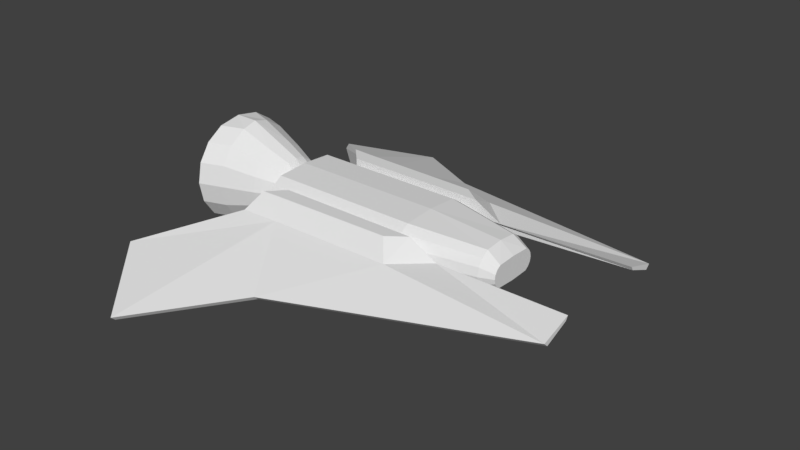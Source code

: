 # Source: passer_mirror_applied.blend  (saved by Blender 2.80.75; exported with 4.5.12 LTS)
import bpy
from mathutils import Matrix  # noqa: F401  (used for matrix-valued properties, if any)

bpy.ops.wm.read_factory_settings(use_empty=True)
scene = bpy.context.scene
scene.name = 'Scene'

# ---- collections
col_collection_1 = bpy.data.collections.new('Collection 1'); scene.collection.children.link(col_collection_1)

# ---- materials (node trees are filled in below, after node groups)
mat_material = bpy.data.materials.new('Material')
mat_material.use_transparent_shadow = False

# ---- material node trees

# ---- world
world_world = bpy.data.worlds.new('World'); scene.world = world_world
world_world.color = (0.05088, 0.05088, 0.05088)
world_world.use_sun_shadow = False
world_world.sun_shadow_jitter_overblur = 0.0
world_world.cycles.sampling_method = 'MANUAL'

# ---- meshes
me_cube = bpy.data.meshes.new('Cube')
me_cube.from_pydata([(-1.642, -8.146, -0.8105), (-1.642, -8.306, -0.6606), (-3.945, -5.441, 0.06865), (-3.945, -5.601, 0.2186), (11.22, -1.826, 1.45), (11.22, -1.915, 1.3), (11.22, -3.001, 1.064), (11.22, -2.841, 0.9136), (-0.02621, -1.735, 1.376), (-0.02621, -1.735, 0.8566), (2.089, -5.504, 0.2503), (2.089, -5.343, 0.1004), (-0.9573, -2.948, 1.376), (6.373, -1.735, 1.376), (0.4629, -2.892, 1.376), (5.148, -2.824, 1.376), (-0.6101, -2.343, 1.956), (-0.02621, -1.735, 1.956), (0.1156, -2.314, 1.956), (5.324, -1.735, 1.956), (4.652, -2.233, 1.956), (-0.6156, -1.18, 0.1257), (4.781, -1.18, 0.1257), (-0.6156, -1.515, 0.3493), (4.781, -1.515, 0.3493), (-0.6156, -1.738, 0.684), (4.781, -1.738, 0.684), (-0.6156, -1.817, 1.079), (4.781, -1.817, 1.079), (-0.6156, -1.738, 1.473), (4.781, -1.738, 1.473), (-0.6156, -1.515, 1.808), (4.781, -1.515, 1.808), (-0.6156, -1.18, 2.032), (4.781, -1.18, 2.032), (7.576, -0.6882, 0.319), (7.576, -0.9549, 0.4972), (7.576, -1.133, 0.764), (7.576, -1.196, 1.079), (7.576, -1.133, 1.393), (7.576, -0.9549, 1.66), (7.576, -0.6882, 1.838), (8.087, -0.7171, 0.6759), (8.087, -0.8586, 0.7704), (8.087, -0.9531, 0.9119), (8.087, -0.9863, 1.079), (8.087, -0.9531, 1.246), (8.087, -0.8586, 1.387), (8.087, -0.7171, 1.481), (-0.9482, -1.18, 0.1257), (-0.9482, -1.515, 0.3493), (-0.9482, -1.738, 0.684), (-0.9482, -1.817, 1.079), (-0.9482, -1.738, 1.473), (-0.9482, -1.515, 1.808), (-0.9482, -1.18, 2.032), (-0.9028, -1.182, 0.3824), (-0.9028, -1.426, 0.5458), (-0.9028, -1.59, 0.7903), (-0.9028, -1.647, 1.079), (-0.9028, -1.59, 1.367), (-0.9028, -1.426, 1.612), (-0.9028, -1.182, 1.775), (-0.8902, -0.4217, 0.3824), (-0.8902, -0.6662, 0.5458), (-0.8902, -0.8296, 0.7903), (-0.8902, -0.887, 1.079), (-0.8902, -0.8296, 1.367), (-0.8902, -0.6662, 1.612), (-0.8902, -0.4217, 1.775), (-1.047, -0.4217, 0.3824), (-1.047, -0.6662, 0.5458), (-1.047, -0.8296, 0.7903), (-1.047, -0.887, 1.079), (-1.047, -0.8296, 1.367), (-1.047, -0.6662, 1.612), (-1.047, -0.4217, 1.775), (-1.378, -0.3735, 0.05592), (-1.378, -0.7326, 0.2959), (-1.378, -0.9726, 0.655), (-1.378, -1.057, 1.079), (-1.378, -0.9726, 1.502), (-1.378, -0.7326, 1.861), (-1.378, -0.3735, 2.101), (-2.187, -0.4804, -0.2901), (-2.187, -0.961, 0.03106), (-2.187, -1.282, 0.5117), (-2.187, -1.395, 1.079), (-2.187, -1.282, 1.646), (-2.187, -0.961, 2.126), (-2.187, -0.4804, 2.447), (-3.393, -0.566, -0.7939), (-3.393, -1.224, -0.3545), (-3.393, -1.663, 0.303), (-3.393, -1.817, 1.079), (-3.393, -1.663, 1.854), (-3.393, -1.224, 2.512), (-3.393, -0.566, 2.951), (-4.277, -0.8684, -0.7939), (-4.277, -1.526, -0.3545), (-4.277, -1.965, 0.303), (-4.277, -2.12, 1.079), (-4.277, -1.965, 1.854), (-4.277, -1.526, 2.512), (-4.277, -0.8684, 2.951), (-4.277, -0.6015, -0.5415), (-4.277, -1.17, -0.1613), (-4.277, -1.551, 0.4076), (-4.277, -1.684, 1.079), (-4.277, -1.551, 1.75), (-4.277, -1.17, 2.319), (-4.277, -0.6015, 2.699), (-3.615, -0.6015, -0.5415), (-3.615, -1.17, -0.1613), (-3.615, -1.551, 0.4076), (-3.615, -1.684, 1.079), (-3.615, -1.551, 1.75), (-3.615, -1.17, 2.319), (-3.615, -0.6015, 2.699), (-2.954, -0.7481, 0.2836), (-2.954, -1.027, 0.4701), (-2.954, -1.214, 0.7493), (-2.954, -1.279, 1.079), (-2.954, -1.214, 1.408), (-2.954, -1.027, 1.687), (-2.954, -0.7481, 1.874), (-1.642, 8.146, -0.8105), (-1.642, 8.306, -0.6606), (-3.945, 5.441, 0.06865), (-3.945, 5.601, 0.2186), (11.22, 1.826, 1.45), (11.22, 1.915, 1.3), (11.22, 3.001, 1.064), (11.22, 2.841, 0.9136), (-0.02621, 1.735, 1.376), (-0.02621, 1.735, 0.8566), (2.089, 5.504, 0.2503), (2.089, 5.343, 0.1004), (-0.9573, 2.948, 1.376), (6.373, 1.735, 1.376), (0.4629, 2.892, 1.376), (5.148, 2.824, 1.376), (-0.6101, 2.343, 1.956), (-0.02621, 1.735, 1.956), (0.1156, 2.314, 1.956), (5.324, 1.735, 1.956), (4.652, 2.233, 1.956), (-0.6156, 0.0, 0.04719), (4.781, 0.0, 0.04719), (-0.6156, 1.18, 0.1257), (4.781, 1.18, 0.1257), (-0.6156, 1.515, 0.3493), (4.781, 1.515, 0.3493), (-0.6156, 1.738, 0.684), (4.781, 1.738, 0.684), (-0.6156, 1.817, 1.079), (4.781, 1.817, 1.079), (-0.6156, 1.738, 1.473), (4.781, 1.738, 1.473), (-0.6156, 1.515, 1.808), (4.781, 1.515, 1.808), (-0.6156, 1.18, 2.032), (4.781, 1.18, 2.032), (-0.6156, 0.0, 2.11), (4.781, 0.0, 2.11), (7.576, 0.6882, 0.319), (7.576, 0.0, 0.2564), (7.576, 0.9549, 0.4972), (7.576, 1.133, 0.764), (7.576, 1.196, 1.079), (7.576, 1.133, 1.393), (7.576, 0.9549, 1.66), (7.576, 0.6882, 1.838), (7.576, 0.0, 1.901), (8.087, 0.7171, 0.6759), (8.087, 0.0, 0.6427), (8.087, 0.8586, 0.7704), (8.087, 0.9531, 0.9119), (8.087, 0.9863, 1.079), (8.087, 0.9531, 1.246), (8.087, 0.8586, 1.387), (8.087, 0.7171, 1.481), (8.087, 0.0, 1.515), (-0.9482, 0.0, 0.04719), (-0.9482, 1.18, 0.1257), (-0.9482, 1.515, 0.3493), (-0.9482, 1.738, 0.684), (-0.9482, 1.817, 1.079), (-0.9482, 1.738, 1.473), (-0.9482, 1.515, 1.808), (-0.9482, 1.18, 2.032), (-0.9482, 0.0, 2.11), (-0.9028, 0.0, 0.325), (-0.9028, 1.182, 0.3824), (-0.9028, 1.426, 0.5458), (-0.9028, 1.59, 0.7903), (-0.9028, 1.647, 1.079), (-0.9028, 1.59, 1.367), (-0.9028, 1.426, 1.612), (-0.9028, 1.182, 1.775), (-0.9028, 0.0, 1.832), (-0.8902, 0.0, 0.325), (-0.8902, 0.4217, 0.3824), (-0.8902, 0.6662, 0.5458), (-0.8902, 0.8296, 0.7903), (-0.8902, 0.887, 1.079), (-0.8902, 0.8296, 1.367), (-0.8902, 0.6662, 1.612), (-0.8902, 0.4217, 1.775), (-0.8902, 0.0, 1.832), (-1.047, 0.0, 0.325), (-1.047, 0.4217, 0.3824), (-1.047, 0.6662, 0.5458), (-1.047, 0.8296, 0.7903), (-1.047, 0.887, 1.079), (-1.047, 0.8296, 1.367), (-1.047, 0.6662, 1.612), (-1.047, 0.4217, 1.775), (-1.047, 0.0, 1.832), (-1.378, 0.0, -0.02835), (-1.378, 0.3735, 0.05592), (-1.378, 0.7326, 0.2959), (-1.378, 0.9726, 0.655), (-1.378, 1.057, 1.079), (-1.378, 0.9726, 1.502), (-1.378, 0.7326, 1.861), (-1.378, 0.3735, 2.101), (-1.378, 0.0, 2.186), (-2.187, 0.0, -0.4029), (-2.187, 0.4804, -0.2901), (-2.187, 0.961, 0.03106), (-2.187, 1.282, 0.5117), (-2.187, 1.395, 1.079), (-2.187, 1.282, 1.646), (-2.187, 0.961, 2.126), (-2.187, 0.4804, 2.447), (-2.187, 0.0, 2.56), (-3.393, 0.0, -0.9482), (-3.393, 0.566, -0.7939), (-3.393, 1.224, -0.3545), (-3.393, 1.663, 0.303), (-3.393, 1.817, 1.079), (-3.393, 1.663, 1.854), (-3.393, 1.224, 2.512), (-3.393, 0.566, 2.951), (-3.393, 0.0, 3.106), (-4.277, 0.0, -0.9482), (-4.277, 0.8684, -0.7939), (-4.277, 1.526, -0.3545), (-4.277, 1.965, 0.303), (-4.277, 2.12, 1.079), (-4.277, 1.965, 1.854), (-4.277, 1.526, 2.512), (-4.277, 0.8684, 2.951), (-4.277, 0.0, 3.106), (-4.277, 0.0, -0.6749), (-4.277, 0.6015, -0.5415), (-4.277, 1.17, -0.1613), (-4.277, 1.551, 0.4076), (-4.277, 1.684, 1.079), (-4.277, 1.551, 1.75), (-4.277, 1.17, 2.319), (-4.277, 0.6015, 2.699), (-4.277, 0.0, 2.832), (-3.615, 0.0, -0.6749), (-3.615, 0.6015, -0.5415), (-3.615, 1.17, -0.1613), (-3.615, 1.551, 0.4076), (-3.615, 1.684, 1.079), (-3.615, 1.551, 1.75), (-3.615, 1.17, 2.319), (-3.615, 0.6015, 2.699), (-3.615, 0.0, 2.832), (-2.954, 0.0, 0.2181), (-2.954, 0.7481, 0.2836), (-2.954, 1.027, 0.4701), (-2.954, 1.214, 0.7493), (-2.954, 1.279, 1.079), (-2.954, 1.214, 1.408), (-2.954, 1.027, 1.687), (-2.954, 0.7481, 1.874), (-2.954, 0.0, 1.939)], [], [(11, 10, 1, 0), (10, 14, 12, 3, 1), (9, 11, 0, 2), (0, 1, 3, 2), (4, 13, 15, 14, 10, 6), (9, 5, 7, 11), (7, 6, 10, 11), (5, 4, 6, 7), (9, 8, 13, 4, 5), (8, 9, 2, 3, 12), (18, 20, 19, 17), (14, 15, 20, 18), (8, 12, 16, 17), (16, 18, 17), (12, 14, 18, 16), (15, 13, 19, 20), (13, 8, 17, 19), (147, 148, 22, 21), (21, 22, 24, 23), (23, 24, 26, 25), (25, 26, 28, 27), (27, 28, 30, 29), (29, 30, 32, 31), (31, 32, 34, 33), (33, 34, 164, 163), (24, 22, 35, 36), (33, 163, 191, 55), (41, 40, 47, 48), (22, 148, 166, 35), (164, 34, 41, 173), (34, 32, 40, 41), (32, 30, 39, 40), (30, 28, 38, 39), (28, 26, 37, 38), (26, 24, 36, 37), (175, 182, 48, 47, 46, 45, 44, 43, 42), (38, 37, 44, 45), (35, 166, 175, 42), (173, 41, 48, 182), (39, 38, 45, 46), (36, 35, 42, 43), (40, 39, 46, 47), (37, 36, 43, 44), (53, 54, 61, 60), (31, 33, 55, 54), (29, 31, 54, 53), (27, 29, 53, 52), (25, 27, 52, 51), (23, 25, 51, 50), (21, 23, 50, 49), (147, 21, 49, 183), (60, 61, 68, 67), (50, 51, 58, 57), (54, 55, 62, 61), (51, 52, 59, 58), (183, 49, 56, 192), (55, 191, 200, 62), (52, 53, 60, 59), (49, 50, 57, 56), (67, 68, 75, 74), (57, 58, 65, 64), (61, 62, 69, 68), (58, 59, 66, 65), (62, 200, 209, 69), (59, 60, 67, 66), (56, 57, 64, 63), (192, 56, 63, 201), (74, 75, 82, 81), (64, 65, 72, 71), (68, 69, 76, 75), (65, 66, 73, 72), (69, 209, 218, 76), (66, 67, 74, 73), (63, 64, 71, 70), (201, 63, 70, 210), (81, 82, 89, 88), (71, 72, 79, 78), (75, 76, 83, 82), (72, 73, 80, 79), (210, 70, 77, 219), (76, 218, 227, 83), (73, 74, 81, 80), (70, 71, 78, 77), (88, 89, 96, 95), (78, 79, 86, 85), (82, 83, 90, 89), (79, 80, 87, 86), (219, 77, 84, 228), (83, 227, 236, 90), (80, 81, 88, 87), (77, 78, 85, 84), (95, 96, 103, 102), (85, 86, 93, 92), (89, 90, 97, 96), (86, 87, 94, 93), (90, 236, 245, 97), (87, 88, 95, 94), (84, 85, 92, 91), (228, 84, 91, 237), (102, 103, 110, 109), (92, 93, 100, 99), (96, 97, 104, 103), (93, 94, 101, 100), (97, 245, 254, 104), (94, 95, 102, 101), (91, 92, 99, 98), (237, 91, 98, 246), (109, 110, 117, 116), (99, 100, 107, 106), (103, 104, 111, 110), (100, 101, 108, 107), (104, 254, 263, 111), (101, 102, 109, 108), (98, 99, 106, 105), (246, 98, 105, 255), (116, 117, 124, 123), (106, 107, 114, 113), (110, 111, 118, 117), (107, 108, 115, 114), (255, 105, 112, 264), (111, 263, 272, 118), (108, 109, 116, 115), (105, 106, 113, 112), (281, 273, 119, 120, 121, 122, 123, 124, 125), (113, 114, 121, 120), (117, 118, 125, 124), (114, 115, 122, 121), (264, 112, 119, 273), (118, 272, 281, 125), (115, 116, 123, 122), (112, 113, 120, 119), (137, 126, 127, 136), (136, 127, 129, 138, 140), (135, 128, 126, 137), (126, 128, 129, 127), (130, 132, 136, 140, 141, 139), (135, 137, 133, 131), (133, 137, 136, 132), (131, 133, 132, 130), (135, 131, 130, 139, 134), (134, 138, 129, 128, 135), (144, 143, 145, 146), (140, 144, 146, 141), (134, 143, 142, 138), (142, 143, 144), (138, 142, 144, 140), (141, 146, 145, 139), (139, 145, 143, 134), (147, 149, 150, 148), (149, 151, 152, 150), (151, 153, 154, 152), (153, 155, 156, 154), (155, 157, 158, 156), (157, 159, 160, 158), (159, 161, 162, 160), (161, 163, 164, 162), (152, 167, 165, 150), (161, 190, 191, 163), (172, 181, 180, 171), (150, 165, 166, 148), (164, 173, 172, 162), (162, 172, 171, 160), (160, 171, 170, 158), (158, 170, 169, 156), (156, 169, 168, 154), (154, 168, 167, 152), (175, 174, 176, 177, 178, 179, 180, 181, 182), (169, 178, 177, 168), (165, 174, 175, 166), (173, 182, 181, 172), (170, 179, 178, 169), (167, 176, 174, 165), (171, 180, 179, 170), (168, 177, 176, 167), (188, 197, 198, 189), (159, 189, 190, 161), (157, 188, 189, 159), (155, 187, 188, 157), (153, 186, 187, 155), (151, 185, 186, 153), (149, 184, 185, 151), (147, 183, 184, 149), (197, 206, 207, 198), (185, 194, 195, 186), (189, 198, 199, 190), (186, 195, 196, 187), (183, 192, 193, 184), (190, 199, 200, 191), (187, 196, 197, 188), (184, 193, 194, 185), (206, 215, 216, 207), (194, 203, 204, 195), (198, 207, 208, 199), (195, 204, 205, 196), (199, 208, 209, 200), (196, 205, 206, 197), (193, 202, 203, 194), (192, 201, 202, 193), (215, 224, 225, 216), (203, 212, 213, 204), (207, 216, 217, 208), (204, 213, 214, 205), (208, 217, 218, 209), (205, 214, 215, 206), (202, 211, 212, 203), (201, 210, 211, 202), (224, 233, 234, 225), (212, 221, 222, 213), (216, 225, 226, 217), (213, 222, 223, 214), (210, 219, 220, 211), (217, 226, 227, 218), (214, 223, 224, 215), (211, 220, 221, 212), (233, 242, 243, 234), (221, 230, 231, 222), (225, 234, 235, 226), (222, 231, 232, 223), (219, 228, 229, 220), (226, 235, 236, 227), (223, 232, 233, 224), (220, 229, 230, 221), (242, 251, 252, 243), (230, 239, 240, 231), (234, 243, 244, 235), (231, 240, 241, 232), (235, 244, 245, 236), (232, 241, 242, 233), (229, 238, 239, 230), (228, 237, 238, 229), (251, 260, 261, 252), (239, 248, 249, 240), (243, 252, 253, 244), (240, 249, 250, 241), (244, 253, 254, 245), (241, 250, 251, 242), (238, 247, 248, 239), (237, 246, 247, 238), (260, 269, 270, 261), (248, 257, 258, 249), (252, 261, 262, 253), (249, 258, 259, 250), (253, 262, 263, 254), (250, 259, 260, 251), (247, 256, 257, 248), (246, 255, 256, 247), (269, 278, 279, 270), (257, 266, 267, 258), (261, 270, 271, 262), (258, 267, 268, 259), (255, 264, 265, 256), (262, 271, 272, 263), (259, 268, 269, 260), (256, 265, 266, 257), (281, 280, 279, 278, 277, 276, 275, 274, 273), (266, 275, 276, 267), (270, 279, 280, 271), (267, 276, 277, 268), (264, 273, 274, 265), (271, 280, 281, 272), (268, 277, 278, 269), (265, 274, 275, 266)])
_uv = me_cube.uv_layers.new(name='UVMap')
_uv.uv.foreach_set('vector', [0.2842, 0.4872, 0.2953, 0.49, 0.2846, 0.7161, 0.2754, 0.7074, 0.7442, 0.2715, 0.5861, 0.2537, 0.561, 0.1894, 0.6322, 0.0002606, 0.8033, 0.04824, 0.2958, 0.5008, 0.5009, 0.4773, 0.5605, 0.7005, 0.3894, 0.7484, 0.2754, 0.7074, 0.2846, 0.7161, 0.1135, 0.7254, 0.1164, 0.7141, 0.7484, 0.7537, 0.6498, 0.5398, 0.6734, 0.4638, 0.5861, 0.2537, 0.7442, 0.2715, 0.8033, 0.7293, 0.2958, 0.5008, 0.5158, 0.0002606, 0.5605, 0.01964, 0.5009, 0.4773, 0.2841, 0.02667, 0.2953, 0.02099, 0.2953, 0.49, 0.2842, 0.4872, 0.2433, 0.007818, 0.2374, 0.0002606, 0.2953, 0.02099, 0.2841, 0.02667, 0.05497, 0.4951, 0.03049, 0.4908, 0.1478, 0.2134, 0.2374, 0.0002606, 0.2433, 0.007818, 0.03049, 0.4908, 0.05497, 0.4951, 0.1164, 0.7141, 0.1135, 0.7254, 0.03178, 0.5706, 0.8326, 0.6216, 0.8344, 0.8386, 0.8117, 0.8729, 0.8038, 0.6154, 0.8732, 0.638, 0.8739, 0.8645, 0.8344, 0.8386, 0.8326, 0.6216, 0.03049, 0.4908, 0.03178, 0.5706, 0.0005816, 0.5351, 0.0002606, 0.4911, 0.8329, 0.5858, 0.8326, 0.6216, 0.8038, 0.6154, 0.8739, 0.5679, 0.8732, 0.638, 0.8326, 0.6216, 0.8329, 0.5858, 0.8739, 0.8645, 0.8258, 0.9315, 0.8117, 0.8729, 0.8344, 0.8386, 0.1478, 0.2134, 0.03049, 0.4908, 0.005366, 0.4802, 0.1035, 0.2483, 0.123, 0.7491, 0.3912, 0.7518, 0.3826, 0.8105, 0.1224, 0.8077, 0.1224, 0.8077, 0.3826, 0.8105, 0.3806, 0.8296, 0.1222, 0.8275, 0.1222, 0.8275, 0.3806, 0.8296, 0.3794, 0.8484, 0.1221, 0.8473, 0.1221, 0.8473, 0.3794, 0.8484, 0.3791, 0.867, 0.1221, 0.8671, 0.1221, 0.8671, 0.3791, 0.867, 0.3796, 0.8856, 0.1221, 0.8869, 0.1221, 0.8869, 0.3796, 0.8856, 0.3808, 0.9043, 0.1222, 0.9067, 0.1222, 0.9067, 0.3808, 0.9043, 0.3829, 0.9233, 0.1224, 0.9265, 0.1224, 0.9265, 0.3829, 0.9233, 0.3917, 0.9813, 0.1229, 0.9854, 0.3806, 0.8296, 0.3826, 0.8105, 0.5168, 0.8219, 0.5132, 0.8368, 0.1224, 0.9265, 0.1229, 0.9854, 0.1063, 0.9855, 0.1059, 0.9266, 0.5169, 0.9115, 0.5133, 0.8966, 0.5404, 0.8846, 0.5429, 0.8933, 0.3826, 0.8105, 0.3912, 0.7518, 0.5294, 0.7896, 0.5168, 0.8219, 0.3917, 0.9813, 0.3829, 0.9233, 0.5169, 0.9115, 0.5294, 0.9437, 0.3829, 0.9233, 0.3808, 0.9043, 0.5133, 0.8966, 0.5169, 0.9115, 0.3808, 0.9043, 0.3796, 0.8856, 0.5112, 0.8817, 0.5133, 0.8966, 0.3796, 0.8856, 0.3791, 0.867, 0.5106, 0.8667, 0.5112, 0.8817, 0.3791, 0.867, 0.3794, 0.8484, 0.5112, 0.8517, 0.5106, 0.8667, 0.3794, 0.8484, 0.3806, 0.8296, 0.5132, 0.8368, 0.5112, 0.8517, 0.7779, 0.7542, 0.7779, 0.7966, 0.743, 0.795, 0.7362, 0.7904, 0.7316, 0.7835, 0.73, 0.7754, 0.7316, 0.7673, 0.7362, 0.7604, 0.743, 0.7559, 0.5106, 0.8667, 0.5112, 0.8517, 0.5389, 0.8577, 0.5383, 0.8667, 0.5168, 0.8219, 0.5294, 0.7896, 0.5605, 0.8053, 0.5429, 0.8401, 0.5294, 0.9437, 0.5169, 0.9115, 0.5429, 0.8933, 0.5605, 0.928, 0.5112, 0.8817, 0.5106, 0.8667, 0.5383, 0.8667, 0.5389, 0.8757, 0.5132, 0.8368, 0.5168, 0.8219, 0.5429, 0.8401, 0.5403, 0.8488, 0.5133, 0.8966, 0.5112, 0.8817, 0.5389, 0.8757, 0.5404, 0.8846, 0.5112, 0.8517, 0.5132, 0.8368, 0.5403, 0.8488, 0.5389, 0.8577, 0.5647, 0.788, 0.5753, 0.7716, 0.58, 0.7812, 0.5723, 0.7932, 0.1222, 0.9067, 0.1224, 0.9265, 0.1059, 0.9266, 0.1058, 0.9068, 0.1221, 0.8869, 0.1222, 0.9067, 0.1058, 0.9068, 0.1057, 0.8869, 0.1221, 0.8671, 0.1221, 0.8869, 0.1057, 0.8869, 0.1057, 0.8671, 0.1221, 0.8473, 0.1221, 0.8671, 0.1057, 0.8671, 0.1058, 0.8472, 0.1222, 0.8275, 0.1221, 0.8473, 0.1058, 0.8472, 0.1059, 0.8274, 0.1224, 0.8077, 0.1222, 0.8275, 0.1059, 0.8274, 0.106, 0.8076, 0.123, 0.7491, 0.1224, 0.8077, 0.106, 0.8076, 0.1065, 0.749, 0.6522, 0.777, 0.6601, 0.7651, 0.697, 0.7651, 0.6891, 0.777, 0.5753, 0.8429, 0.5647, 0.8264, 0.5723, 0.8212, 0.58, 0.8333, 0.5753, 0.7716, 0.5912, 0.7602, 0.5916, 0.7729, 0.58, 0.7812, 0.5647, 0.8264, 0.561, 0.8072, 0.5696, 0.8072, 0.5723, 0.8212, 0.6483, 0.8602, 0.5912, 0.8542, 0.5916, 0.8415, 0.6489, 0.8465, 0.5912, 0.7602, 0.6483, 0.7542, 0.6489, 0.7679, 0.5916, 0.7729, 0.561, 0.8072, 0.5647, 0.788, 0.5723, 0.7932, 0.5696, 0.8072, 0.5912, 0.8542, 0.5753, 0.8429, 0.58, 0.8333, 0.5916, 0.8415, 0.9817, 0.1656, 0.9848, 0.1798, 0.9772, 0.182, 0.9738, 0.1668, 0.6601, 0.8169, 0.6522, 0.805, 0.6891, 0.805, 0.697, 0.8169, 0.6601, 0.7651, 0.672, 0.7572, 0.7089, 0.7572, 0.697, 0.7651, 0.6522, 0.805, 0.6494, 0.791, 0.6863, 0.791, 0.6891, 0.805, 0.672, 0.7572, 0.7294, 0.7542, 0.7294, 0.7548, 0.7089, 0.7572, 0.6494, 0.791, 0.6522, 0.777, 0.6891, 0.777, 0.6863, 0.791, 0.672, 0.8248, 0.6601, 0.8169, 0.697, 0.8169, 0.7089, 0.8248, 0.7294, 0.8278, 0.672, 0.8248, 0.7089, 0.8248, 0.7294, 0.8272, 0.9738, 0.1668, 0.9772, 0.182, 0.9593, 0.1937, 0.955, 0.1729, 0.9846, 0.1223, 0.9815, 0.1367, 0.9736, 0.1356, 0.9767, 0.12, 0.9848, 0.1798, 0.9898, 0.1933, 0.9827, 0.1965, 0.9772, 0.182, 0.9815, 0.1367, 0.9805, 0.1512, 0.9725, 0.1512, 0.9736, 0.1356, 0.9898, 0.1933, 0.9997, 0.2112, 0.9934, 0.2149, 0.9827, 0.1965, 0.9805, 0.1512, 0.9817, 0.1656, 0.9738, 0.1668, 0.9725, 0.1512, 0.9897, 0.1081, 0.9846, 0.1223, 0.9767, 0.12, 0.9821, 0.1048, 0.9997, 0.08855, 0.9897, 0.1081, 0.9821, 0.1048, 0.9926, 0.08486, 0.955, 0.1729, 0.9593, 0.1937, 0.9188, 0.2069, 0.9128, 0.1798, 0.9767, 0.12, 0.9736, 0.1356, 0.9544, 0.1298, 0.958, 0.1085, 0.9772, 0.182, 0.9827, 0.1965, 0.9662, 0.2133, 0.9593, 0.1937, 0.9736, 0.1356, 0.9725, 0.1512, 0.9534, 0.1514, 0.9544, 0.1298, 0.9926, 0.08486, 0.9821, 0.1048, 0.9643, 0.08802, 0.9727, 0.07088, 0.9827, 0.1965, 0.9934, 0.2149, 0.9752, 0.2294, 0.9662, 0.2133, 0.9725, 0.1512, 0.9738, 0.1668, 0.955, 0.1729, 0.9534, 0.1514, 0.9821, 0.1048, 0.9767, 0.12, 0.958, 0.1085, 0.9643, 0.08802, 0.9128, 0.1798, 0.9188, 0.2069, 0.8611, 0.2282, 0.8526, 0.1915, 0.958, 0.1085, 0.9544, 0.1298, 0.9115, 0.1245, 0.9162, 0.0969, 0.9593, 0.1937, 0.9662, 0.2133, 0.9284, 0.2328, 0.9188, 0.2069, 0.9544, 0.1298, 0.9534, 0.1514, 0.9104, 0.1522, 0.9115, 0.1245, 0.9727, 0.07088, 0.9643, 0.08802, 0.9247, 0.07004, 0.935, 0.04811, 0.9662, 0.2133, 0.9752, 0.2294, 0.9397, 0.2537, 0.9284, 0.2328, 0.9534, 0.1514, 0.955, 0.1729, 0.9128, 0.1798, 0.9104, 0.1522, 0.9643, 0.08802, 0.958, 0.1085, 0.9162, 0.0969, 0.9247, 0.07004, 0.8526, 0.1915, 0.8611, 0.2282, 0.8163, 0.2309, 0.8076, 0.1934, 0.9162, 0.0969, 0.9115, 0.1245, 0.8505, 0.1158, 0.857, 0.07846, 0.9188, 0.2069, 0.9284, 0.2328, 0.8741, 0.2633, 0.8611, 0.2282, 0.9115, 0.1245, 0.9104, 0.1522, 0.849, 0.1538, 0.8505, 0.1158, 0.9284, 0.2328, 0.9397, 0.2537, 0.8862, 0.2886, 0.8741, 0.2633, 0.9104, 0.1522, 0.9128, 0.1798, 0.8526, 0.1915, 0.849, 0.1538, 0.9247, 0.07004, 0.9162, 0.0969, 0.857, 0.07846, 0.868, 0.04231, 0.935, 0.04811, 0.9247, 0.07004, 0.868, 0.04231, 0.8787, 0.01605, 0.007754, 0.7867, 0.02909, 0.7548, 0.04636, 0.7641, 0.0279, 0.7918, 0.857, 0.07846, 0.8505, 0.1158, 0.8053, 0.1166, 0.8118, 0.07836, 0.8611, 0.2282, 0.8741, 0.2633, 0.8293, 0.2673, 0.8163, 0.2309, 0.8505, 0.1158, 0.849, 0.1538, 0.8038, 0.1551, 0.8053, 0.1166, 0.8741, 0.2633, 0.8862, 0.2886, 0.8471, 0.3066, 0.8293, 0.2673, 0.849, 0.1538, 0.8526, 0.1915, 0.8076, 0.1934, 0.8038, 0.1551, 0.868, 0.04231, 0.857, 0.07846, 0.8118, 0.07836, 0.8227, 0.04096, 0.8787, 0.01605, 0.868, 0.04231, 0.8227, 0.04096, 0.8382, 0.0002606, 0.8088, 0.402, 0.8254, 0.3647, 0.8563, 0.3828, 0.8427, 0.411, 0.02909, 0.894, 0.007754, 0.862, 0.0279, 0.857, 0.04636, 0.8846, 0.02909, 0.7548, 0.06103, 0.7334, 0.07399, 0.7457, 0.04636, 0.7641, 0.007754, 0.862, 0.0002606, 0.8244, 0.02141, 0.8244, 0.0279, 0.857, 0.06103, 0.7334, 0.1032, 0.7259, 0.1032, 0.7392, 0.07399, 0.7457, 0.0002606, 0.8244, 0.007754, 0.7867, 0.0279, 0.7918, 0.02141, 0.8244, 0.06103, 0.9153, 0.02909, 0.894, 0.04636, 0.8846, 0.07399, 0.9031, 0.1032, 0.9228, 0.06103, 0.9153, 0.07399, 0.9031, 0.1032, 0.9095, 0.8427, 0.411, 0.8563, 0.3828, 0.878, 0.4168, 0.8706, 0.4284, 0.8295, 0.5167, 0.8114, 0.4821, 0.8433, 0.471, 0.857, 0.498, 0.8254, 0.3647, 0.8507, 0.3324, 0.878, 0.3579, 0.8563, 0.3828, 0.8114, 0.4821, 0.8038, 0.4426, 0.8382, 0.4412, 0.8433, 0.471, 0.8783, 0.5674, 0.854, 0.5451, 0.8777, 0.5216, 0.9022, 0.5413, 0.8507, 0.3324, 0.8782, 0.3071, 0.9044, 0.3376, 0.878, 0.3579, 0.8038, 0.4426, 0.8088, 0.402, 0.8427, 0.411, 0.8382, 0.4412, 0.854, 0.5451, 0.8295, 0.5167, 0.857, 0.498, 0.8777, 0.5216, 0.9258, 0.3962, 0.9258, 0.4852, 0.889, 0.4742, 0.8775, 0.465, 0.8704, 0.4537, 0.8684, 0.4411, 0.8706, 0.4284, 0.878, 0.4168, 0.8896, 0.4071, 0.857, 0.498, 0.8433, 0.471, 0.8704, 0.4537, 0.8775, 0.465, 0.8563, 0.3828, 0.878, 0.3579, 0.8896, 0.4071, 0.878, 0.4168, 0.8433, 0.471, 0.8382, 0.4412, 0.8684, 0.4411, 0.8704, 0.4537, 0.9022, 0.5413, 0.8777, 0.5216, 0.889, 0.4742, 0.9258, 0.4852, 0.878, 0.3579, 0.9044, 0.3376, 0.9258, 0.3962, 0.8896, 0.4071, 0.8382, 0.4412, 0.8427, 0.411, 0.8706, 0.4284, 0.8684, 0.4411, 0.8777, 0.5216, 0.857, 0.498, 0.8775, 0.465, 0.889, 0.4742, 0.2842, 0.4872, 0.2754, 0.7074, 0.2846, 0.7161, 0.2953, 0.49, 0.7442, 0.2715, 0.8033, 0.04824, 0.6322, 0.0002606, 0.561, 0.1894, 0.5861, 0.2537, 0.2958, 0.5008, 0.3894, 0.7484, 0.5605, 0.7005, 0.5009, 0.4773, 0.2754, 0.7074, 0.1164, 0.7141, 0.1135, 0.7254, 0.2846, 0.7161, 0.7484, 0.7537, 0.8033, 0.7293, 0.7442, 0.2715, 0.5861, 0.2537, 0.6734, 0.4638, 0.6498, 0.5398, 0.2958, 0.5008, 0.5009, 0.4773, 0.5605, 0.01964, 0.5158, 0.0002606, 0.2841, 0.02667, 0.2842, 0.4872, 0.2953, 0.49, 0.2953, 0.02099, 0.2433, 0.007818, 0.2841, 0.02667, 0.2953, 0.02099, 0.2374, 0.0002606, 0.05497, 0.4951, 0.2433, 0.007818, 0.2374, 0.0002606, 0.1478, 0.2134, 0.03049, 0.4908, 0.03049, 0.4908, 0.03178, 0.5706, 0.1135, 0.7254, 0.1164, 0.7141, 0.05497, 0.4951, 0.8326, 0.6216, 0.8038, 0.6154, 0.8117, 0.8729, 0.8344, 0.8386, 0.8732, 0.638, 0.8326, 0.6216, 0.8344, 0.8386, 0.8739, 0.8645, 0.03049, 0.4908, 0.0002606, 0.4911, 0.0005816, 0.5351, 0.03178, 0.5706, 0.8329, 0.5858, 0.8038, 0.6154, 0.8326, 0.6216, 0.8739, 0.5679, 0.8329, 0.5858, 0.8326, 0.6216, 0.8732, 0.638, 0.8739, 0.8645, 0.8344, 0.8386, 0.8117, 0.8729, 0.8258, 0.9315, 0.1478, 0.2134, 0.1035, 0.2483, 0.005366, 0.4802, 0.03049, 0.4908, 0.123, 0.7491, 0.1224, 0.8077, 0.3826, 0.8105, 0.3912, 0.7518, 0.1224, 0.8077, 0.1222, 0.8275, 0.3806, 0.8296, 0.3826, 0.8105, 0.1222, 0.8275, 0.1221, 0.8473, 0.3794, 0.8484, 0.3806, 0.8296, 0.1221, 0.8473, 0.1221, 0.8671, 0.3791, 0.867, 0.3794, 0.8484, 0.1221, 0.8671, 0.1221, 0.8869, 0.3796, 0.8856, 0.3791, 0.867, 0.1221, 0.8869, 0.1222, 0.9067, 0.3808, 0.9043, 0.3796, 0.8856, 0.1222, 0.9067, 0.1224, 0.9265, 0.3829, 0.9233, 0.3808, 0.9043, 0.1224, 0.9265, 0.1229, 0.9854, 0.3917, 0.9813, 0.3829, 0.9233, 0.3806, 0.8296, 0.5132, 0.8368, 0.5168, 0.8219, 0.3826, 0.8105, 0.1224, 0.9265, 0.1059, 0.9266, 0.1063, 0.9855, 0.1229, 0.9854, 0.5169, 0.9115, 0.5429, 0.8933, 0.5404, 0.8846, 0.5133, 0.8966, 0.3826, 0.8105, 0.5168, 0.8219, 0.5294, 0.7896, 0.3912, 0.7518, 0.3917, 0.9813, 0.5294, 0.9437, 0.5169, 0.9115, 0.3829, 0.9233, 0.3829, 0.9233, 0.5169, 0.9115, 0.5133, 0.8966, 0.3808, 0.9043, 0.3808, 0.9043, 0.5133, 0.8966, 0.5112, 0.8817, 0.3796, 0.8856, 0.3796, 0.8856, 0.5112, 0.8817, 0.5106, 0.8667, 0.3791, 0.867, 0.3791, 0.867, 0.5106, 0.8667, 0.5112, 0.8517, 0.3794, 0.8484, 0.3794, 0.8484, 0.5112, 0.8517, 0.5132, 0.8368, 0.3806, 0.8296, 0.7779, 0.7542, 0.743, 0.7559, 0.7362, 0.7604, 0.7316, 0.7673, 0.73, 0.7754, 0.7316, 0.7835, 0.7362, 0.7904, 0.743, 0.795, 0.7779, 0.7966, 0.5106, 0.8667, 0.5383, 0.8667, 0.5389, 0.8577, 0.5112, 0.8517, 0.5168, 0.8219, 0.5429, 0.8401, 0.5605, 0.8053, 0.5294, 0.7896, 0.5294, 0.9437, 0.5605, 0.928, 0.5429, 0.8933, 0.5169, 0.9115, 0.5112, 0.8817, 0.5389, 0.8757, 0.5383, 0.8667, 0.5106, 0.8667, 0.5132, 0.8368, 0.5403, 0.8488, 0.5429, 0.8401, 0.5168, 0.8219, 0.5133, 0.8966, 0.5404, 0.8846, 0.5389, 0.8757, 0.5112, 0.8817, 0.5112, 0.8517, 0.5389, 0.8577, 0.5403, 0.8488, 0.5132, 0.8368, 0.5647, 0.788, 0.5723, 0.7932, 0.58, 0.7812, 0.5753, 0.7716, 0.1222, 0.9067, 0.1058, 0.9068, 0.1059, 0.9266, 0.1224, 0.9265, 0.1221, 0.8869, 0.1057, 0.8869, 0.1058, 0.9068, 0.1222, 0.9067, 0.1221, 0.8671, 0.1057, 0.8671, 0.1057, 0.8869, 0.1221, 0.8869, 0.1221, 0.8473, 0.1058, 0.8472, 0.1057, 0.8671, 0.1221, 0.8671, 0.1222, 0.8275, 0.1059, 0.8274, 0.1058, 0.8472, 0.1221, 0.8473, 0.1224, 0.8077, 0.106, 0.8076, 0.1059, 0.8274, 0.1222, 0.8275, 0.123, 0.7491, 0.1065, 0.749, 0.106, 0.8076, 0.1224, 0.8077, 0.6522, 0.777, 0.6891, 0.777, 0.697, 0.7651, 0.6601, 0.7651, 0.5753, 0.8429, 0.58, 0.8333, 0.5723, 0.8212, 0.5647, 0.8264, 0.5753, 0.7716, 0.58, 0.7812, 0.5916, 0.7729, 0.5912, 0.7602, 0.5647, 0.8264, 0.5723, 0.8212, 0.5696, 0.8072, 0.561, 0.8072, 0.6483, 0.8602, 0.6489, 0.8465, 0.5916, 0.8415, 0.5912, 0.8542, 0.5912, 0.7602, 0.5916, 0.7729, 0.6489, 0.7679, 0.6483, 0.7542, 0.561, 0.8072, 0.5696, 0.8072, 0.5723, 0.7932, 0.5647, 0.788, 0.5912, 0.8542, 0.5916, 0.8415, 0.58, 0.8333, 0.5753, 0.8429, 0.9817, 0.1656, 0.9738, 0.1668, 0.9772, 0.182, 0.9848, 0.1798, 0.6601, 0.8169, 0.697, 0.8169, 0.6891, 0.805, 0.6522, 0.805, 0.6601, 0.7651, 0.697, 0.7651, 0.7089, 0.7572, 0.672, 0.7572, 0.6522, 0.805, 0.6891, 0.805, 0.6863, 0.791, 0.6494, 0.791, 0.672, 0.7572, 0.7089, 0.7572, 0.7294, 0.7548, 0.7294, 0.7542, 0.6494, 0.791, 0.6863, 0.791, 0.6891, 0.777, 0.6522, 0.777, 0.672, 0.8248, 0.7089, 0.8248, 0.697, 0.8169, 0.6601, 0.8169, 0.7294, 0.8278, 0.7294, 0.8272, 0.7089, 0.8248, 0.672, 0.8248, 0.9738, 0.1668, 0.955, 0.1729, 0.9593, 0.1937, 0.9772, 0.182, 0.9846, 0.1223, 0.9767, 0.12, 0.9736, 0.1356, 0.9815, 0.1367, 0.9848, 0.1798, 0.9772, 0.182, 0.9827, 0.1965, 0.9898, 0.1933, 0.9815, 0.1367, 0.9736, 0.1356, 0.9725, 0.1512, 0.9805, 0.1512, 0.9898, 0.1933, 0.9827, 0.1965, 0.9934, 0.2149, 0.9997, 0.2112, 0.9805, 0.1512, 0.9725, 0.1512, 0.9738, 0.1668, 0.9817, 0.1656, 0.9897, 0.1081, 0.9821, 0.1048, 0.9767, 0.12, 0.9846, 0.1223, 0.9997, 0.08855, 0.9926, 0.08486, 0.9821, 0.1048, 0.9897, 0.1081, 0.955, 0.1729, 0.9128, 0.1798, 0.9188, 0.2069, 0.9593, 0.1937, 0.9767, 0.12, 0.958, 0.1085, 0.9544, 0.1298, 0.9736, 0.1356, 0.9772, 0.182, 0.9593, 0.1937, 0.9662, 0.2133, 0.9827, 0.1965, 0.9736, 0.1356, 0.9544, 0.1298, 0.9534, 0.1514, 0.9725, 0.1512, 0.9926, 0.08486, 0.9727, 0.07088, 0.9643, 0.08802, 0.9821, 0.1048, 0.9827, 0.1965, 0.9662, 0.2133, 0.9752, 0.2294, 0.9934, 0.2149, 0.9725, 0.1512, 0.9534, 0.1514, 0.955, 0.1729, 0.9738, 0.1668, 0.9821, 0.1048, 0.9643, 0.08802, 0.958, 0.1085, 0.9767, 0.12, 0.9128, 0.1798, 0.8526, 0.1915, 0.8611, 0.2282, 0.9188, 0.2069, 0.958, 0.1085, 0.9162, 0.0969, 0.9115, 0.1245, 0.9544, 0.1298, 0.9593, 0.1937, 0.9188, 0.2069, 0.9284, 0.2328, 0.9662, 0.2133, 0.9544, 0.1298, 0.9115, 0.1245, 0.9104, 0.1522, 0.9534, 0.1514, 0.9727, 0.07088, 0.935, 0.04811, 0.9247, 0.07004, 0.9643, 0.08802, 0.9662, 0.2133, 0.9284, 0.2328, 0.9397, 0.2537, 0.9752, 0.2294, 0.9534, 0.1514, 0.9104, 0.1522, 0.9128, 0.1798, 0.955, 0.1729, 0.9643, 0.08802, 0.9247, 0.07004, 0.9162, 0.0969, 0.958, 0.1085, 0.8526, 0.1915, 0.8076, 0.1934, 0.8163, 0.2309, 0.8611, 0.2282, 0.9162, 0.0969, 0.857, 0.07846, 0.8505, 0.1158, 0.9115, 0.1245, 0.9188, 0.2069, 0.8611, 0.2282, 0.8741, 0.2633, 0.9284, 0.2328, 0.9115, 0.1245, 0.8505, 0.1158, 0.849, 0.1538, 0.9104, 0.1522, 0.9284, 0.2328, 0.8741, 0.2633, 0.8862, 0.2886, 0.9397, 0.2537, 0.9104, 0.1522, 0.849, 0.1538, 0.8526, 0.1915, 0.9128, 0.1798, 0.9247, 0.07004, 0.868, 0.04231, 0.857, 0.07846, 0.9162, 0.0969, 0.935, 0.04811, 0.8787, 0.01605, 0.868, 0.04231, 0.9247, 0.07004, 0.007754, 0.7867, 0.0279, 0.7918, 0.04636, 0.7641, 0.02909, 0.7548, 0.857, 0.07846, 0.8118, 0.07836, 0.8053, 0.1166, 0.8505, 0.1158, 0.8611, 0.2282, 0.8163, 0.2309, 0.8293, 0.2673, 0.8741, 0.2633, 0.8505, 0.1158, 0.8053, 0.1166, 0.8038, 0.1551, 0.849, 0.1538, 0.8741, 0.2633, 0.8293, 0.2673, 0.8471, 0.3066, 0.8862, 0.2886, 0.849, 0.1538, 0.8038, 0.1551, 0.8076, 0.1934, 0.8526, 0.1915, 0.868, 0.04231, 0.8227, 0.04096, 0.8118, 0.07836, 0.857, 0.07846, 0.8787, 0.01605, 0.8382, 0.0002606, 0.8227, 0.04096, 0.868, 0.04231, 0.8088, 0.402, 0.8427, 0.411, 0.8563, 0.3828, 0.8254, 0.3647, 0.02909, 0.894, 0.04636, 0.8846, 0.0279, 0.857, 0.007754, 0.862, 0.02909, 0.7548, 0.04636, 0.7641, 0.07399, 0.7457, 0.06103, 0.7334, 0.007754, 0.862, 0.0279, 0.857, 0.02141, 0.8244, 0.0002606, 0.8244, 0.06103, 0.7334, 0.07399, 0.7457, 0.1032, 0.7392, 0.1032, 0.7259, 0.0002606, 0.8244, 0.02141, 0.8244, 0.0279, 0.7918, 0.007754, 0.7867, 0.06103, 0.9153, 0.07399, 0.9031, 0.04636, 0.8846, 0.02909, 0.894, 0.1032, 0.9228, 0.1032, 0.9095, 0.07399, 0.9031, 0.06103, 0.9153, 0.8427, 0.411, 0.8706, 0.4284, 0.878, 0.4168, 0.8563, 0.3828, 0.8295, 0.5167, 0.857, 0.498, 0.8433, 0.471, 0.8114, 0.4821, 0.8254, 0.3647, 0.8563, 0.3828, 0.878, 0.3579, 0.8507, 0.3324, 0.8114, 0.4821, 0.8433, 0.471, 0.8382, 0.4412, 0.8038, 0.4426, 0.8783, 0.5674, 0.9022, 0.5413, 0.8777, 0.5216, 0.854, 0.5451, 0.8507, 0.3324, 0.878, 0.3579, 0.9044, 0.3376, 0.8782, 0.3071, 0.8038, 0.4426, 0.8382, 0.4412, 0.8427, 0.411, 0.8088, 0.402, 0.854, 0.5451, 0.8777, 0.5216, 0.857, 0.498, 0.8295, 0.5167, 0.9258, 0.3962, 0.8896, 0.4071, 0.878, 0.4168, 0.8706, 0.4284, 0.8684, 0.4411, 0.8704, 0.4537, 0.8775, 0.465, 0.889, 0.4742, 0.9258, 0.4852, 0.857, 0.498, 0.8775, 0.465, 0.8704, 0.4537, 0.8433, 0.471, 0.8563, 0.3828, 0.878, 0.4168, 0.8896, 0.4071, 0.878, 0.3579, 0.8433, 0.471, 0.8704, 0.4537, 0.8684, 0.4411, 0.8382, 0.4412, 0.9022, 0.5413, 0.9258, 0.4852, 0.889, 0.4742, 0.8777, 0.5216, 0.878, 0.3579, 0.8896, 0.4071, 0.9258, 0.3962, 0.9044, 0.3376, 0.8382, 0.4412, 0.8684, 0.4411, 0.8706, 0.4284, 0.8427, 0.411, 0.8777, 0.5216, 0.889, 0.4742, 0.8775, 0.465, 0.857, 0.498])
me_cube.materials.append(mat_material)
me_cube.use_remesh_preserve_volume = False
me_cube.use_remesh_preserve_attributes = False
me_cube.use_mirror_vertex_groups = False
me_cube.update()
arm_armature = bpy.data.armatures.new('Armature')  # bones are not reproduced

# ---- objects
ob_armature = bpy.data.objects.new('Armature', arm_armature)
ob_cube = bpy.data.objects.new('Cube', me_cube)

# ---- transforms, parenting, visibility, modifiers, constraints
ob_armature.location = (0.0, 0.0, 0.0)
ob_armature.lineart.crease_threshold = 0.0
ob_cube.parent = ob_armature
ob_cube.location = (0.0, 0.0, 0.0)
ob_cube.scale = (0.1703, 0.1703, 0.1703)
ob_cube.lock_rotations_4d = False
ob_cube.empty_display_type = 'ARROWS'
ob_cube.lineart.crease_threshold = 0.0
_vg = ob_cube.vertex_groups.new(name='weapon_2')

# ---- collection membership
col_collection_1.objects.link(ob_armature)
col_collection_1.objects.link(ob_cube)

# ---- scene / render settings (as saved in the file)
scene.frame_start = 1; scene.frame_end = 250; scene.frame_set(122)
scene.render.engine = 'BLENDER_EEVEE_NEXT'
scene.render.resolution_percentage = 50
scene.render.dither_intensity = 0.0
scene.cycles.use_denoising = False
scene.cycles.samples = 128
scene.cycles.sampling_pattern = 'TABULATED_SOBOL'
scene.cycles.light_sampling_threshold = 0.0
scene.cycles.use_adaptive_sampling = False
scene.cycles.use_light_tree = False
scene.cycles.blur_glossy = 0.0
scene.cycles.sample_clamp_indirect = 0.0
scene.view_settings.view_transform = 'Standard'
bpy.context.view_layer.update()

# ---- added for rendering (the .blend has no active camera and no usable light): camera, sun
cam_auto = bpy.data.cameras.new('AutoCamera')
cam_auto.lens = 50.0
cam_auto.sensor_width = 36.0
cam_auto.clip_end = 1000.0
ob_auto_camera = bpy.data.objects.new('AutoCamera', cam_auto)
scene.collection.objects.link(ob_auto_camera)
ob_auto_camera.location = (4.22771, -4.36364, 3.09279)
ob_auto_camera.rotation_euler = (1.09748, -7.21219e-08, 0.694738)
scene.camera = ob_auto_camera
light_auto_sun = bpy.data.lights.new('AutoSun', 'SUN')
light_auto_sun.energy = 3.0
light_auto_sun.angle = 0.0523599
ob_auto_sun = bpy.data.objects.new('AutoSun', light_auto_sun)
scene.collection.objects.link(ob_auto_sun)
ob_auto_sun.rotation_euler = (0.872665, 0.174533, 0.523599)
bpy.context.view_layer.update()
